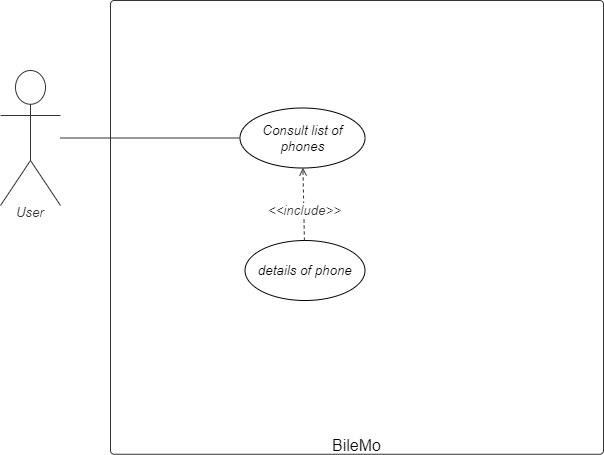

The diagram above was exported from draw.io. Its source (the exported page's mxGraphModel, read from the mxfile embedded in the PNG):
<mxGraphModel dx="868" dy="474" grid="1" gridSize="10" guides="1" tooltips="1" connect="1" arrows="1" fold="1" page="1" pageScale="1" pageWidth="827" pageHeight="1169" math="0" shadow="0">
  <root>
    <mxCell id="0" />
    <mxCell id="1" parent="0" />
    <UserObject label="BileMo" lucidchartObjectId="taOzB8lUX4Lt" id="P74DoLenM9aMXmkGe7nE-2">
      <mxCell style="html=1;overflow=block;blockSpacing=1;whiteSpace=wrap;container=1;whiteSpace=wrap;fontSize=16;fontColor=#000000;spacing=0;verticalAlign=bottom;strokeColor=#333333;strokeOpacity=100;fillOpacity=0;rounded=1;absoluteArcSize=1;arcSize=7.5;fillColor=#000000;strokeWidth=0.8;" parent="1" vertex="1">
        <mxGeometry x="160" y="190" width="493" height="453.75" as="geometry" />
      </mxCell>
    </UserObject>
    <UserObject label="Consult list of phones" lucidchartObjectId="taOzBq_1Zqh5" id="P74DoLenM9aMXmkGe7nE-7">
      <mxCell style="html=1;overflow=block;blockSpacing=1;whiteSpace=wrap;ellipse;whiteSpace=wrap;fontSize=13.3;fontStyle=2;align=center;spacing=0;verticalAlign=middle;strokeOpacity=100;fillOpacity=100;rounded=1;absoluteArcSize=1;arcSize=7.5;strokeWidth=0.8;" parent="P74DoLenM9aMXmkGe7nE-2" vertex="1">
        <mxGeometry x="129.5" y="107.5" width="125" height="60" as="geometry" />
      </mxCell>
    </UserObject>
    <UserObject label="details of phone" lucidchartObjectId="taOzudwsWY2X" id="P74DoLenM9aMXmkGe7nE-8">
      <mxCell style="html=1;overflow=block;blockSpacing=1;whiteSpace=wrap;ellipse;whiteSpace=wrap;fontSize=13.3;fontStyle=2;align=center;spacing=0;verticalAlign=middle;strokeOpacity=100;fillOpacity=100;rounded=1;absoluteArcSize=1;arcSize=7.5;strokeWidth=0.8;" parent="P74DoLenM9aMXmkGe7nE-2" vertex="1">
        <mxGeometry x="134.5" y="240" width="120" height="60" as="geometry" />
      </mxCell>
    </UserObject>
    <UserObject label="" lucidchartObjectId="taOz8hl3QJEO" id="P74DoLenM9aMXmkGe7nE-9">
      <mxCell style="html=1;jettySize=18;whiteSpace=wrap;fontSize=13;strokeColor=#333333;strokeOpacity=100;dashed=1;fixDash=1;strokeWidth=0.8;rounded=0;startArrow=none;;endArrow=open;;" parent="P74DoLenM9aMXmkGe7nE-2" source="P74DoLenM9aMXmkGe7nE-8" target="P74DoLenM9aMXmkGe7nE-7" edge="1">
        <mxGeometry width="100" height="100" relative="1" as="geometry">
          <Array as="points" />
          <mxPoint x="178.53856289278133" y="63.26665670673435" as="sourcePoint" />
          <mxPoint x="124.63665724273187" y="79.7201781124777" as="targetPoint" />
        </mxGeometry>
      </mxCell>
    </UserObject>
    <mxCell id="P74DoLenM9aMXmkGe7nE-10" value="&amp;lt;&amp;lt;include&amp;gt;&amp;gt;" style="text;html=1;resizable=0;labelBackgroundColor=#ffffff;align=center;verticalAlign=middle;fontStyle=2;fontColor=#333333;;fontSize=13.3;" parent="P74DoLenM9aMXmkGe7nE-9" vertex="1">
      <mxGeometry x="-0.11416327192080189" relative="1" as="geometry">
        <mxPoint y="1" as="offset" />
      </mxGeometry>
    </mxCell>
    <UserObject label="User" lucidchartObjectId="taOzhZaQd68R" id="P74DoLenM9aMXmkGe7nE-18">
      <mxCell style="html=1;overflow=block;blockSpacing=1;whiteSpace=wrap;shape=umlActor;labelPosition=center;verticalLabelPosition=bottom;verticalAlign=top;whiteSpace=nowrap;whiteSpace=wrap;fontSize=13.3;fontColor=#333333;fontStyle=2;spacing=0;strokeColor=#333333;strokeOpacity=100;rounded=1;absoluteArcSize=1;arcSize=7.5;fillColor=#ffffff;strokeWidth=0.8;" parent="1" vertex="1">
        <mxGeometry x="50" y="260" width="60" height="135" as="geometry" />
      </mxCell>
    </UserObject>
    <UserObject label="" lucidchartObjectId="taOz_QuqzkcN" id="P74DoLenM9aMXmkGe7nE-19">
      <mxCell style="html=1;jettySize=18;whiteSpace=wrap;fontSize=13;strokeColor=#333333;strokeOpacity=100;strokeWidth=0.8;rounded=0;startArrow=none;;endArrow=none;;" parent="1" source="P74DoLenM9aMXmkGe7nE-18" target="P74DoLenM9aMXmkGe7nE-7" edge="1">
        <mxGeometry width="100" height="100" relative="1" as="geometry">
          <Array as="points" />
          <mxPoint x="90" y="317" as="sourcePoint" />
          <mxPoint x="285.0190620802382" y="319.25911931320445" as="targetPoint" />
        </mxGeometry>
      </mxCell>
    </UserObject>
  </root>
</mxGraphModel>